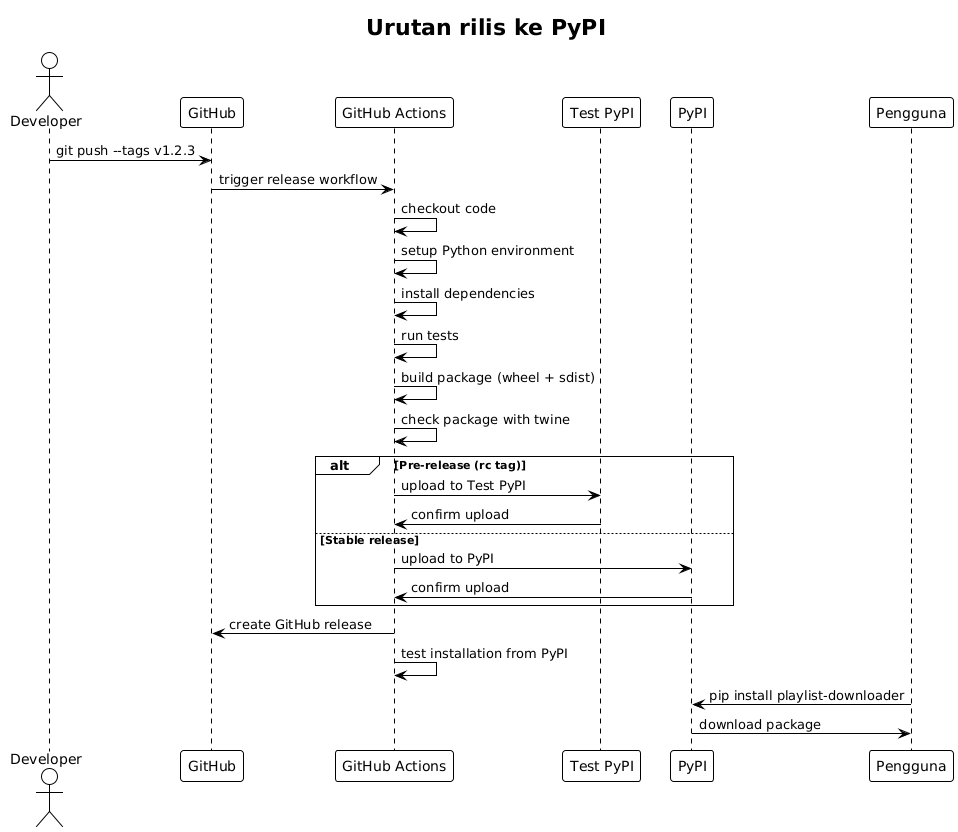

The diagram above was rendered by PlantUML. Its source (embedded in the PNG):
@startuml







<style>
  root {
    BackgroundColor white
    FontColor black
    FontName Verdana
    HyperLinkColor blue
    LineColor black
    LineThickness 1
    Margin 5
  }
  document {
    caption {
      LineThickness 0
    }
    footer {
      LineThickness 0
    }
    header {
      LineThickness 0
    }
    title {
      FontSize 22
      LineThickness 0
    }
  }
  node {
    MaximumWidth 300
  }
</style>

skinparam ArrowLollipopColor black
skinparam BackgroundColor white
skinparam DefaultFontName Verdana
skinparam DefaultMonospacedFontName Courier
skinparam LifelineStrategy nosolid
skinparam ParticipantPadding 10
skinparam SequenceLifeLineBorderColor black
skinparam Shadowing false
skinparam UseBetaStyle true

skinparam Activity {
  BackgroundColor white
  BarColor black
  BorderColor black
  FontColor black
  FontName Verdana
}
skinparam Boundary {
  FontColor black
}
skinparam Box {
  Padding 5
}
skinparam CircledCharacter {
  FontColor black
  FontName Courier
  Radius 9
}
skinparam Class {
  BackgroundColor white
  BorderColor black
  FontColor black
  FontName Verdana
}
skinparam ClassAttribute {
  FontColor black
  FontName Verdana
}
skinparam ClassStereotype {
  FontColor black
  FontName Verdana
}
skinparam Footer {
  FontColor black
  FontName Verdana
}
skinparam Header {
  FontColor black
  FontName Verdana
}
skinparam Hyperlink {
  Color blue
}
skinparam IconPackage {
  Color black
  BackgroundColor white
}
skinparam IconPrivate {
  Color black
  BackgroundColor white
}
skinparam IconProtected {
  Color black
  BackgroundColor white
}
skinparam IconPublic {
  Color black
  BackgroundColor white
}
skinparam Note {
  FontColor black
  FontName Verdana
}
skinparam Object {
  BorderColor black
}
skinparam Package {
  BorderColor black
  FontColor black
  FontName Verdana
}
skinparam State {
  BackgroundColor white
  BorderColor black
}
skinparam StereotypeA {
  BackgroundColor white
  BorderColor black
}
skinparam StereotypeC {
  BackgroundColor white
  BorderColor black
}
skinparam StereotypeE {
  BackgroundColor white
  BorderColor black
}
skinparam StereotypeI {
  BackgroundColor white
  BorderColor black
}
skinparam StereotypeN {
  BackgroundColor white
  BorderColor black
}
skinparam UseCaseStereoType {
  FontColor black
  FontName Verdana
}
title Urutan rilis ke PyPI
actor Developer as dev
participant "GitHub" as gh
participant "GitHub Actions" as ga
participant "Test PyPI" as tpypi
participant "PyPI" as pypi
participant "Pengguna" as users

dev -> gh : git push --tags v1.2.3
gh -> ga : trigger release workflow

ga -> ga : checkout code
ga -> ga : setup Python environment
ga -> ga : install dependencies
ga -> ga : run tests
ga -> ga : build package (wheel + sdist)
ga -> ga : check package with twine

alt Pre-release (rc tag)
    ga -> tpypi : upload to Test PyPI
    tpypi -> ga : confirm upload
else Stable release
    ga -> pypi : upload to PyPI
    pypi -> ga : confirm upload
end

ga -> gh : create GitHub release
ga -> ga : test installation from PyPI

users -> pypi : pip install playlist-downloader
pypi -> users : download package

@enduml